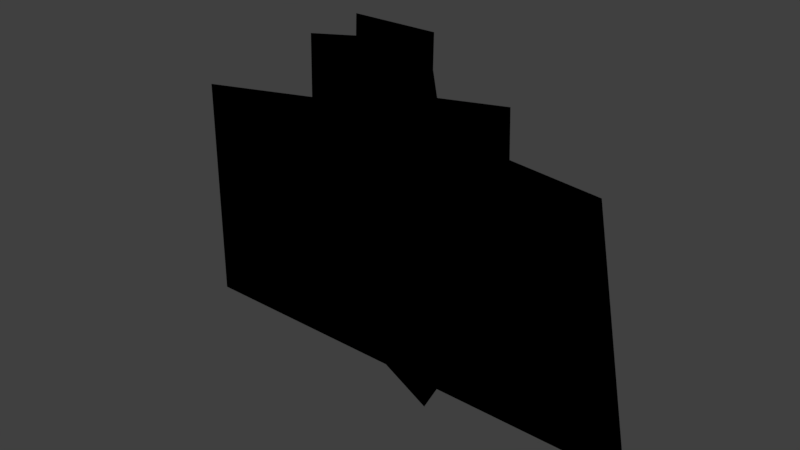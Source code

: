 # Source: Sprites.blend  (saved by Blender 2.79.1; exported with 4.5.12 LTS)
import bpy
from mathutils import Matrix  # noqa: F401  (used for matrix-valued properties, if any)

bpy.ops.wm.read_factory_settings(use_empty=True)
scene = bpy.context.scene
scene.name = 'Scene'

# ---- collections
col_collection_1 = bpy.data.collections.new('Collection 1'); scene.collection.children.link(col_collection_1)

# ---- materials (node trees are filled in below, after node groups)
mat_sprites = bpy.data.materials.new('Sprites')
mat_sprites.alpha_threshold = 0.0
mat_sprites.use_transparent_shadow = False
mat_sprites.diffuse_color = (0.0, 0.0, 0.0, 1.0)
mat_sprites.specular_color = (0.9998, 0.9998, 0.9998)
mat_sprites.roughness = 0.5
mat_sprites.specular_intensity = 1.0

# ---- material node trees
mat_sprites.use_nodes = True; mat_sprites.node_tree.nodes.clear()
_N = mat_sprites.node_tree.nodes; _L = mat_sprites.node_tree.links
n0 = _N.new('NodeUndefined'); n0.name = 'Output'; n0.location = (967, 300)
n1 = _N.new('NodeUndefined'); n1.name = 'Geometry'; n1.location = (-45, -376)
n2 = _N.new('NodeUndefined'); n2.name = 'Extended Material'; n2.location = (191, -155)
n2.inputs[0].default_value = (0.0, 0.0, 0.0, 1.0)
n2.inputs[2].default_value = 1.0
n2.inputs[3].default_value = (0.0, 0.0, 0.0)
n2.inputs[4].default_value = (1.0, 1.0, 1.0, 1.0)
n2.inputs[5].default_value = 1.0
n2.inputs[6].default_value = 0.0
n2.inputs[7].default_value = 0.0
n2.inputs[8].default_value = 0.0
n2.inputs[9].default_value = 0.0
n2.inputs[10].default_value = 0.0
_L.new(n1.outputs[6], n2.inputs[1])
_L.new(n2.outputs[1], n0.inputs[1])
_L.new(n2.outputs[0], n0.inputs[0])

# ---- world
world_world = bpy.data.worlds.new('World'); scene.world = world_world
world_world.color = (0.05088, 0.05088, 0.05088)
world_world.use_sun_shadow = False
world_world.sun_shadow_jitter_overblur = 0.0
world_world.cycles.sampling_method = 'MANUAL'

# ---- meshes
me_plane_011 = bpy.data.meshes.new('Plane.011')
me_plane_011.from_pydata([(-0.7431, 0.7544, -3.297e-08), (-0.7656, -0.7206, 3.15e-08), (0.7544, -0.7881, 3.445e-08), (0.7544, 0.7544, -3.297e-08)], [], [(1, 2, 3, 0)])
_uv = me_plane_011.uv_layers.new(name='UVMap')
_uv.uv.foreach_set('vector', [0.5521, 0.2457, 0.742, 0.2373, 0.742, 0.4301, 0.5549, 0.4301])
_ca = me_plane_011.color_attributes.new('Col', 'BYTE_COLOR', 'CORNER')
_ca.data.foreach_set('color', [0.6939, 0.6376, 0.4452, 1.0, 0.6939, 0.6376, 0.4452, 1.0, 0.6939, 0.6376, 0.4452, 1.0, 0.6939, 0.6376, 0.4452, 1.0])
me_plane_011.materials.append(mat_sprites)
me_plane_011.use_remesh_preserve_volume = False
me_plane_011.use_remesh_preserve_attributes = False
me_plane_011.use_mirror_vertex_groups = False
me_plane_011.update()
me_plane_010 = bpy.data.meshes.new('Plane.010')
me_plane_010.from_pydata([(0.2583, -0.1538, 6.721e-09), (-0.7694, 0.002875, -1.257e-10), (-0.6255, -0.3138, 1.371e-08), (0.7403, -0.08146, 3.561e-09), (0.3963, 0.5461, -2.387e-08)], [], [(3, 4, 1, 2, 0)])
_uv = me_plane_010.uv_layers.new(name='UVMap')
_uv.uv.foreach_set('vector', [0.6034, 0.1796, 0.5676, 0.245, 0.4462, 0.1884, 0.4612, 0.1554, 0.5532, 0.1721])
_ca = me_plane_010.color_attributes.new('Col', 'BYTE_COLOR', 'CORNER')
_ca.data.foreach_set('color', [0.2918, 1.0, 0.8963, 1.0, 0.2918, 1.0, 0.8963, 1.0, 0.2918, 1.0, 0.8963, 1.0, 0.2918, 1.0, 0.8963, 1.0, 0.2918, 1.0, 0.8963, 1.0])
me_plane_010.materials.append(mat_sprites)
me_plane_010.use_remesh_preserve_volume = False
me_plane_010.use_remesh_preserve_attributes = False
me_plane_010.use_mirror_vertex_groups = False
me_plane_010.update()
me_plane_009 = bpy.data.meshes.new('Plane.009')
me_plane_009.from_pydata([(-0.2816, -0.8562, 3.743e-08), (0.4432, -0.8562, 3.743e-08), (-0.261, 0.02887, -1.262e-09), (0.3603, 0.8884, -3.883e-08), (-0.261, 0.7952, -3.476e-08)], [], [(1, 3, 4, 2, 0)])
_uv = me_plane_009.uv_layers.new(name='UVMap')
_uv.uv.foreach_set('vector', [0.6265, 0.0001002, 0.6179, 0.1818, 0.5532, 0.1721, 0.5532, 0.09228, 0.5511, 0.0001002])
_ca = me_plane_009.color_attributes.new('Col', 'BYTE_COLOR', 'CORNER')
_ca.data.foreach_set('color', [0.2918, 1.0, 0.8963, 1.0, 0.2918, 1.0, 0.8963, 1.0, 0.2918, 1.0, 0.8963, 1.0, 0.2918, 1.0, 0.8963, 1.0, 0.2918, 1.0, 0.8963, 1.0])
me_plane_009.materials.append(mat_sprites)
me_plane_009.use_remesh_preserve_volume = False
me_plane_009.use_remesh_preserve_attributes = False
me_plane_009.use_mirror_vertex_groups = False
me_plane_009.update()
me_plane_008 = bpy.data.meshes.new('Plane.008')
me_plane_008.from_pydata([(-0.901, -1.046, 4.571e-08), (0.9217, -1.046, 4.571e-08), (-0.9113, 0.9888, -4.322e-08), (-0.2071, 1.03, -4.503e-08), (0.1553, 0.2329, -1.018e-08), (0.9423, -0.1606, 7.021e-09)], [], [(0, 1, 4), (4, 2, 0), (1, 5, 4), (4, 3, 2)])
_uv = me_plane_008.uv_layers.new(name='UVMap')
_uv.uv.foreach_set('vector', [0.3612, 0.0001003, 0.5511, 0.0001002, 0.4712, 0.1333, 0.4712, 0.1333, 0.3602, 0.212, 0.3612, 0.0001003, 0.5511, 0.0001002, 0.5532, 0.09228, 0.4712, 0.1333, 0.4712, 0.1333, 0.4335, 0.2163, 0.3602, 0.212])
_ca = me_plane_008.color_attributes.new('Col', 'BYTE_COLOR', 'CORNER')
_ca.data.foreach_set('color', [0.2918, 1.0, 0.8963, 1.0, 0.2918, 1.0, 0.8963, 1.0, 0.2918, 1.0, 0.8963, 1.0, 0.2918, 1.0, 0.8963, 1.0, 0.2918, 1.0, 0.8963, 1.0, 0.2918, 1.0, 0.8963, 1.0, 0.2918, 1.0, 0.8963, 1.0, 0.2918, 1.0, 0.8963, 1.0, 0.2918, 1.0, 0.8963, 1.0, 0.2918, 1.0, 0.8963, 1.0, 0.2918, 1.0, 0.8963, 1.0, 0.2918, 1.0, 0.8963, 1.0])
me_plane_008.materials.append(mat_sprites)
me_plane_008.use_remesh_preserve_volume = False
me_plane_008.use_remesh_preserve_attributes = False
me_plane_008.use_mirror_vertex_groups = False
me_plane_008.update()
me_plane_006 = bpy.data.meshes.new('Plane.006')
me_plane_006.from_pydata([(-0.1781, -0.3916, 0.0), (0.1451, -0.3916, 0.0), (-0.1236, 0.3799, 0.0), (0.1567, 0.4032, 0.0)], [], [(1, 3, 2, 0)])
_uv = me_plane_006.uv_layers.new(name='UVMap')
_uv.uv.foreach_set('vector', [0.3605, 9.998e-05, 0.3634, 0.1988, 0.2933, 0.1929, 0.2797, 9.998e-05])
_ca = me_plane_006.color_attributes.new('Col', 'BYTE_COLOR', 'CORNER')
_ca.data.foreach_set('color', [0.2918, 1.0, 0.8963, 1.0, 0.2918, 1.0, 0.8963, 1.0, 0.2918, 1.0, 0.8963, 1.0, 0.2918, 1.0, 0.8963, 1.0])
me_plane_006.materials.append(mat_sprites)
me_plane_006.use_remesh_preserve_volume = False
me_plane_006.use_remesh_preserve_attributes = False
me_plane_006.use_mirror_vertex_groups = False
me_plane_006.update()
me_plane_005 = bpy.data.meshes.new('Plane.005')
me_plane_005.from_pydata([(-0.9199, 0.908, 0.0), (-0.9686, -0.9075, 0.0), (0.9383, -0.9075, 0.0), (0.9502, 0.9071, 0.0)], [], [(1, 2, 3, 0)])
_uv = me_plane_005.uv_layers.new(name='UVMap')
_uv.uv.foreach_set('vector', [0.286, 0.2123, 0.4767, 0.2123, 0.4779, 0.3937, 0.2909, 0.3938])
_ca = me_plane_005.color_attributes.new('Col', 'BYTE_COLOR', 'CORNER')
_ca.data.foreach_set('color', [0.6939, 0.6376, 0.4452, 1.0, 0.6939, 0.6376, 0.4452, 1.0, 0.6939, 0.6376, 0.4452, 1.0, 0.6939, 0.6376, 0.4452, 1.0])
me_plane_005.materials.append(mat_sprites)
me_plane_005.use_remesh_preserve_volume = False
me_plane_005.use_remesh_preserve_attributes = False
me_plane_005.use_mirror_vertex_groups = False
me_plane_005.update()
me_plane_004 = bpy.data.meshes.new('Plane.004')
me_plane_004.from_pydata([(-1.133, -0.7454, 0.0), (0.7366, -0.7463, 0.0), (0.7477, 0.9313, 0.0), (-1.09, 0.8623, 0.0), (0.7395, -0.3019, 0.0)], [], [(0, 1, 4, 2, 3)])
_uv = me_plane_004.uv_layers.new(name='UVMap')
_uv.uv.foreach_set('vector', [0.2909, 0.3938, 0.4779, 0.3937, 0.4782, 0.4381, 0.479, 0.5614, 0.2952, 0.5545])
_ca = me_plane_004.color_attributes.new('Col', 'BYTE_COLOR', 'CORNER')
_ca.data.foreach_set('color', [0.6939, 0.6376, 0.4452, 1.0, 0.6939, 0.6376, 0.4452, 1.0, 0.6939, 0.6376, 0.4452, 1.0, 0.6939, 0.6376, 0.4452, 1.0, 0.6939, 0.6376, 0.4452, 1.0])
me_plane_004.materials.append(mat_sprites)
me_plane_004.use_remesh_preserve_volume = False
me_plane_004.use_remesh_preserve_attributes = False
me_plane_004.use_mirror_vertex_groups = False
me_plane_004.update()
me_plane_003 = bpy.data.meshes.new('Plane.003')
me_plane_003.from_pydata([(-1.143, 0.7246, 0.0), (-0.9041, -0.5917, 0.0), (0.9573, 0.4587, 0.0), (1.09, -0.5917, 0.0)], [], [(1, 3, 2, 0)])
_uv = me_plane_003.uv_layers.new(name='UVMap')
_uv.uv.foreach_set('vector', [0.7371, 0.4355, 0.9365, 0.4355, 0.9232, 0.5405, 0.7131, 0.5671])
_ca = me_plane_003.color_attributes.new('Col', 'BYTE_COLOR', 'CORNER')
_ca.data.foreach_set('color', [0.6939, 0.6376, 0.4452, 1.0, 0.6939, 0.6376, 0.4452, 1.0, 0.6939, 0.6376, 0.4452, 1.0, 0.6939, 0.6376, 0.4452, 1.0])
me_plane_003.materials.append(mat_sprites)
me_plane_003.use_remesh_preserve_volume = False
me_plane_003.use_remesh_preserve_attributes = False
me_plane_003.use_mirror_vertex_groups = False
me_plane_003.update()
me_plane_002 = bpy.data.meshes.new('Plane.002')
me_plane_002.from_pydata([(-3.644, 1.364, 0.0), (-3.669, -2.335, 0.0), (-0.1683, 1.853, 0.0), (3.382, 1.533, 0.0), (4.1, -2.415, 0.0)], [], [(1, 4, 3, 2, 0)])
_uv = me_plane_002.uv_layers.new(name='UVMap')
_uv.uv.foreach_set('vector', [0.4782, 0.4381, 0.7371, 0.4355, 0.7131, 0.5671, 0.5948, 0.5777, 0.479, 0.5614])
_ca = me_plane_002.color_attributes.new('Col', 'BYTE_COLOR', 'CORNER')
_ca.data.foreach_set('color', [0.6939, 0.6376, 0.4452, 1.0, 0.6939, 0.6376, 0.4452, 1.0, 0.6939, 0.6376, 0.4452, 1.0, 0.6939, 0.6376, 0.4452, 1.0, 0.6939, 0.6376, 0.4452, 1.0])
me_plane_002.materials.append(mat_sprites)
me_plane_002.use_remesh_preserve_volume = False
me_plane_002.use_remesh_preserve_attributes = False
me_plane_002.use_mirror_vertex_groups = False
me_plane_002.update()
me_plane_001 = bpy.data.meshes.new('Plane.001')
me_plane_001.from_pydata([(-1.138, -0.7898, 0.0), (-1.125, 0.7259, 0.0), (0.3776, 0.7259, 0.0), (0.9227, 0.3935, 0.0), (0.9626, -1.056, 0.0)], [], [(3, 2, 1, 0, 4)])
_uv = me_plane_001.uv_layers.new(name='UVMap')
_uv.uv.foreach_set('vector', [0.9192, 0.6854, 0.8647, 0.7186, 0.7145, 0.7186, 0.7131, 0.5671, 0.9232, 0.5405])
_ca = me_plane_001.color_attributes.new('Col', 'BYTE_COLOR', 'CORNER')
_ca.data.foreach_set('color', [0.6939, 0.6376, 0.4452, 1.0, 0.6939, 0.6376, 0.4452, 1.0, 0.6939, 0.6376, 0.4452, 1.0, 0.6939, 0.6376, 0.4452, 1.0, 0.6939, 0.6376, 0.4452, 1.0])
me_plane_001.materials.append(mat_sprites)
me_plane_001.use_remesh_preserve_volume = False
me_plane_001.use_remesh_preserve_attributes = False
me_plane_001.use_mirror_vertex_groups = False
me_plane_001.update()
me_plane_045 = bpy.data.meshes.new('Plane.045')
me_plane_045.from_pydata([(0.5208, -8.52e-08, 1.949), (-0.6512, -7.274e-08, 1.664), (-0.4612, -1.943e-08, 0.4445), (-0.873, 6.642e-08, -1.519), (0.6951, 1.519e-08, -0.3474), (0.5367, 4.565e-08, -1.044), (0.2329, 5.012e-08, -1.147)], [], [(2, 6, 4), (2, 3, 6), (6, 5, 4), (4, 0, 2), (0, 1, 2)])
_uv = me_plane_045.uv_layers.new(name='UVMap')
_uv.uv.foreach_set('vector', [0.2096, 0.7745, 0.2481, 0.6861, 0.2738, 0.7305, 0.2096, 0.7745, 0.1867, 0.6654, 0.2481, 0.6861, 0.2481, 0.6861, 0.265, 0.6918, 0.2738, 0.7305, 0.2738, 0.7305, 0.2641, 0.8581, 0.2096, 0.7745, 0.2641, 0.8581, 0.199, 0.8422, 0.2096, 0.7745])
_ca = me_plane_045.color_attributes.new('Col', 'BYTE_COLOR', 'CORNER')
_ca.data.foreach_set('color', [1.0, 1.0, 1.0, 1.0, 1.0, 1.0, 1.0, 1.0, 1.0, 1.0, 1.0, 1.0, 1.0, 1.0, 1.0, 1.0, 1.0, 1.0, 1.0, 1.0, 1.0, 1.0, 1.0, 1.0, 1.0, 1.0, 1.0, 1.0, 1.0, 1.0, 1.0, 1.0, 1.0, 1.0, 1.0, 1.0, 1.0, 1.0, 1.0, 1.0, 1.0, 1.0, 1.0, 1.0, 1.0, 1.0, 1.0, 1.0, 1.0, 1.0, 1.0, 1.0, 1.0, 1.0, 1.0, 1.0, 1.0, 1.0, 1.0, 1.0])
me_plane_045.materials.append(mat_sprites)
me_plane_045.use_remesh_preserve_volume = False
me_plane_045.use_remesh_preserve_attributes = False
me_plane_045.use_mirror_vertex_groups = False
me_plane_045.update()
me_plane_047 = bpy.data.meshes.new('Plane.047')
me_plane_047.from_pydata([(-1.162, 4.625e-08, -1.058), (-1.162, -3.894e-08, 0.8909), (0.2129, -3.322e-08, 0.76), (1.047, 4.625e-08, -1.058), (1.064, -2.034e-08, 0.4654)], [], [(3, 4, 2), (1, 0, 2), (0, 3, 2)])
_uv = me_plane_047.uv_layers.new(name='UVMap')
_uv.uv.foreach_set('vector', [0.1228, 9.998e-05, 0.1237, 0.08473, 0.07647, 0.1011, 0.0001, 0.1084, 0.0001, 9.998e-05, 0.07647, 0.1011, 0.0001, 9.998e-05, 0.1228, 9.998e-05, 0.07647, 0.1011])
_ca = me_plane_047.color_attributes.new('Col', 'BYTE_COLOR', 'CORNER')
_ca.data.foreach_set('color', [0.0, 0.06301, 0.001518, 1.0, 0.0, 0.06301, 0.001518, 1.0, 0.0, 0.06301, 0.001518, 1.0, 0.0, 0.06301, 0.001518, 1.0, 0.0, 0.06301, 0.001518, 1.0, 0.0, 0.06301, 0.001518, 1.0, 0.0, 0.06301, 0.001518, 1.0, 0.0, 0.06301, 0.001518, 1.0, 0.0, 0.06301, 0.001518, 1.0])
me_plane_047.materials.append(mat_sprites)
me_plane_047.use_remesh_preserve_volume = False
me_plane_047.use_remesh_preserve_attributes = False
me_plane_047.use_mirror_vertex_groups = False
me_plane_047.update()
me_plane_046 = bpy.data.meshes.new('Plane.046')
me_plane_046.from_pydata([(-1.723, -5.511e-08, 1.261), (-1.723, 6.827e-08, -1.562), (1.794, -5.511e-08, 1.261), (1.652, 4.196e-08, -0.9599)], [], [(3, 0, 1), (3, 2, 0)])
_uv = me_plane_046.uv_layers.new(name='UVMap')
_uv.uv.foreach_set('vector', [0.1876, 0.8765, 9.998e-05, 0.9999, 9.999e-05, 0.8431, 0.1876, 0.8765, 0.1955, 0.9999, 9.998e-05, 0.9999])
_ca = me_plane_046.color_attributes.new('Col', 'BYTE_COLOR', 'CORNER')
_ca.data.foreach_set('color', [1.0, 1.0, 1.0, 1.0, 1.0, 1.0, 1.0, 1.0, 1.0, 1.0, 1.0, 1.0, 1.0, 1.0, 1.0, 1.0, 1.0, 1.0, 1.0, 1.0, 1.0, 1.0, 1.0, 1.0])
me_plane_046.materials.append(mat_sprites)
me_plane_046.use_remesh_preserve_volume = False
me_plane_046.use_remesh_preserve_attributes = False
me_plane_046.use_mirror_vertex_groups = False
me_plane_046.update()
me_plane_044 = bpy.data.meshes.new('Plane.044')
me_plane_044.from_pydata([(-1.086, -5.446e-08, 1.246), (-1.086, 6.497e-08, -1.486), (1.024, -4.294e-08, 0.9823), (1.149, 3.243e-08, -0.7419)], [], [(3, 0, 1), (3, 2, 0)])
_uv = me_plane_044.uv_layers.new(name='UVMap')
_uv.uv.foreach_set('vector', [0.1242, 0.5783, 0.0001, 0.6887, 0.0001, 0.537, 0.1242, 0.5783, 0.1173, 0.6741, 0.0001, 0.6887])
_ca = me_plane_044.color_attributes.new('Col', 'BYTE_COLOR', 'CORNER')
_ca.data.foreach_set('color', [1.0, 1.0, 1.0, 1.0, 1.0, 1.0, 1.0, 1.0, 1.0, 1.0, 1.0, 1.0, 1.0, 1.0, 1.0, 1.0, 1.0, 1.0, 1.0, 1.0, 1.0, 1.0, 1.0, 1.0])
me_plane_044.materials.append(mat_sprites)
me_plane_044.use_remesh_preserve_volume = False
me_plane_044.use_remesh_preserve_attributes = False
me_plane_044.use_mirror_vertex_groups = False
me_plane_044.update()
me_plane_043 = bpy.data.meshes.new('Plane.043')
me_plane_043.from_pydata([(-0.3473, -1.849e-08, 0.423), (-0.2839, 8.12e-08, -1.858), (0.4332, -7.142e-08, 1.634), (-0.2942, -6.626e-08, 1.516), (0.4922, 7.497e-08, -1.715)], [], [(2, 3, 0), (0, 1, 4), (4, 2, 0)])
_uv = me_plane_043.uv_layers.new(name='UVMap')
_uv.uv.foreach_set('vector', [0.325, 0.7388, 0.2846, 0.7323, 0.2817, 0.6716, 0.2817, 0.6716, 0.2852, 0.5449, 0.3283, 0.5528, 0.3283, 0.5528, 0.325, 0.7388, 0.2817, 0.6716])
_ca = me_plane_043.color_attributes.new('Col', 'BYTE_COLOR', 'CORNER')
_ca.data.foreach_set('color', [1.0, 1.0, 1.0, 1.0, 1.0, 1.0, 1.0, 1.0, 1.0, 1.0, 1.0, 1.0, 1.0, 1.0, 1.0, 1.0, 1.0, 1.0, 1.0, 1.0, 1.0, 1.0, 1.0, 1.0, 1.0, 1.0, 1.0, 1.0, 1.0, 1.0, 1.0, 1.0, 1.0, 1.0, 1.0, 1.0])
me_plane_043.materials.append(mat_sprites)
me_plane_043.use_remesh_preserve_volume = False
me_plane_043.use_remesh_preserve_attributes = False
me_plane_043.use_mirror_vertex_groups = False
me_plane_043.update()
me_plane_042 = bpy.data.meshes.new('Plane.042')
me_plane_042.from_pydata([(-0.6137, -2.563e-08, 0.5864), (-0.6137, 3.307e-08, -0.7565), (0.3116, -2.818e-08, 0.6446), (0.3031, 7.317e-09, -0.1674), (0.3033, 3.256e-08, -0.7449), (0.3094, -1.914e-08, 0.4379)], [], [(5, 2, 0), (0, 1, 3), (1, 4, 3), (3, 5, 0)])
_uv = me_plane_042.uv_layers.new(name='UVMap')
_uv.uv.foreach_set('vector', [0.05137, 0.2847, 0.05149, 0.2962, 0.0001, 0.2929, 0.0001, 0.2929, 0.0001, 0.2183, 0.05102, 0.2511, 0.0001, 0.2183, 0.05103, 0.219, 0.05102, 0.2511, 0.05102, 0.2511, 0.05137, 0.2847, 0.0001, 0.2929])
_ca = me_plane_042.color_attributes.new('Col', 'BYTE_COLOR', 'CORNER')
_ca.data.foreach_set('color', [0.01298, 0.06301, 0.01764, 1.0, 0.01298, 0.06301, 0.01764, 1.0, 0.01298, 0.06301, 0.01764, 1.0, 0.01298, 0.06301, 0.01764, 1.0, 0.01298, 0.06301, 0.01764, 1.0, 0.01298, 0.06301, 0.01764, 1.0, 0.01298, 0.06301, 0.01764, 1.0, 0.01298, 0.06301, 0.01764, 1.0, 0.01298, 0.06301, 0.01764, 1.0, 0.01298, 0.06301, 0.01764, 1.0, 0.01298, 0.06301, 0.01764, 1.0, 0.01298, 0.06301, 0.01764, 1.0])
me_plane_042.materials.append(mat_sprites)
me_plane_042.use_remesh_preserve_volume = False
me_plane_042.use_remesh_preserve_attributes = False
me_plane_042.use_mirror_vertex_groups = False
me_plane_042.update()
me_plane_041 = bpy.data.meshes.new('Plane.041')
me_plane_041.from_pydata([(-0.419, 8.118e-09, -0.1857), (-0.955, -3.532e-08, 0.808), (-0.1125, -7.014e-08, 1.605), (0.4193, -4.272e-08, 0.9774), (1.36, 4.073e-08, -0.9318), (0.3921, 5.027e-08, -1.15), (-0.6853, 4.907e-08, -1.123)], [], [(3, 2, 1), (3, 1, 0), (4, 3, 0), (5, 4, 0), (0, 6, 5)])
_uv = me_plane_041.uv_layers.new(name='UVMap')
_uv.uv.foreach_set('vector', [0.2457, 0.5147, 0.2162, 0.5496, 0.1694, 0.5053, 0.2457, 0.5147, 0.1694, 0.5053, 0.1992, 0.4501, 0.298, 0.4087, 0.2457, 0.5147, 0.1992, 0.4501, 0.2442, 0.3966, 0.298, 0.4087, 0.1992, 0.4501, 0.1992, 0.4501, 0.1844, 0.3981, 0.2442, 0.3966])
_ca = me_plane_041.color_attributes.new('Col', 'BYTE_COLOR', 'CORNER')
_ca.data.foreach_set('color', [0.07819, 0.03071, 0.0, 1.0, 0.07819, 0.03071, 0.0, 1.0, 0.07819, 0.03071, 0.0, 1.0, 0.07819, 0.03071, 0.0, 1.0, 0.07819, 0.03071, 0.0, 1.0, 0.07819, 0.03071, 0.0, 1.0, 0.07819, 0.03071, 0.0, 1.0, 0.07819, 0.03071, 0.0, 1.0, 0.07819, 0.03071, 0.0, 1.0, 0.07819, 0.03071, 0.0, 1.0, 0.07819, 0.03071, 0.0, 1.0, 0.07819, 0.03071, 0.0, 1.0, 0.07819, 0.03071, 0.0, 1.0, 0.07819, 0.03071, 0.0, 1.0, 0.07819, 0.03071, 0.0, 1.0])
me_plane_041.materials.append(mat_sprites)
me_plane_041.use_remesh_preserve_volume = False
me_plane_041.use_remesh_preserve_attributes = False
me_plane_041.use_mirror_vertex_groups = False
me_plane_041.update()
me_plane_040 = bpy.data.meshes.new('Plane.040')
me_plane_040.from_pydata([(-0.2543, -3.394e-08, 0.7764), (0.2047, -3.419e-08, 0.7822), (-0.2535, 3.693e-08, -0.8448), (0.3031, 3.12e-08, -0.7139)], [], [(3, 0, 2), (3, 1, 0)])
_uv = me_plane_040.uv_layers.new(name='UVMap')
_uv.uv.foreach_set('vector', [0.1074, 0.1365, 0.07641, 0.2193, 0.07646, 0.1293, 0.1074, 0.1365, 0.1019, 0.2196, 0.07641, 0.2193])
_ca = me_plane_040.color_attributes.new('Col', 'BYTE_COLOR', 'CORNER')
_ca.data.foreach_set('color', [0.01298, 0.06301, 0.01764, 1.0, 0.01298, 0.06301, 0.01764, 1.0, 0.01298, 0.06301, 0.01764, 1.0, 0.01298, 0.06301, 0.01764, 1.0, 0.01298, 0.06301, 0.01764, 1.0, 0.01298, 0.06301, 0.01764, 1.0])
me_plane_040.materials.append(mat_sprites)
me_plane_040.use_remesh_preserve_volume = False
me_plane_040.use_remesh_preserve_attributes = False
me_plane_040.use_mirror_vertex_groups = False
me_plane_040.update()
me_plane_039 = bpy.data.meshes.new('Plane.039')
me_plane_039.from_pydata([(-0.5855, -3.504e-08, 0.8016), (-0.6829, 2.931e-08, -0.6705), (0.6749, -3.574e-08, 0.8176), (0.5935, 4.147e-08, -0.9487)], [], [(1, 2, 0), (1, 3, 2)])
_uv = me_plane_039.uv_layers.new(name='UVMap')
_uv.uv.foreach_set('vector', [0.1346, 0.1384, 0.2101, 0.221, 0.1401, 0.2201, 0.1346, 0.1384, 0.2055, 0.1229, 0.2101, 0.221])
_ca = me_plane_039.color_attributes.new('Col', 'BYTE_COLOR', 'CORNER')
_ca.data.foreach_set('color', [0.01298, 0.06301, 0.01764, 1.0, 0.01298, 0.06301, 0.01764, 1.0, 0.01298, 0.06301, 0.01764, 1.0, 0.01298, 0.06301, 0.01764, 1.0, 0.01298, 0.06301, 0.01764, 1.0, 0.01298, 0.06301, 0.01764, 1.0])
me_plane_039.materials.append(mat_sprites)
me_plane_039.use_remesh_preserve_volume = False
me_plane_039.use_remesh_preserve_attributes = False
me_plane_039.use_mirror_vertex_groups = False
me_plane_039.update()
me_plane_038 = bpy.data.meshes.new('Plane.038')
me_plane_038.from_pydata([(-1.412, -7.316e-08, 1.674), (-1.492, 7.374e-08, -1.687), (1.445, 7.258e-08, -1.66), (1.459, -7.316e-08, 1.674)], [], [(0, 2, 3), (0, 1, 2)])
_uv = me_plane_038.uv_layers.new(name='UVMap')
_uv.uv.foreach_set('vector', [0.353, 0.9891, 0.5117, 0.8039, 0.5124, 0.9891, 0.353, 0.9891, 0.3486, 0.8024, 0.5117, 0.8039])
_ca = me_plane_038.color_attributes.new('Col', 'BYTE_COLOR', 'CORNER')
_ca.data.foreach_set('color', [0.0, 0.0, 0.0, 1.0, 0.0, 0.0, 0.0, 1.0, 0.0, 0.0, 0.0, 1.0, 0.0, 0.0, 0.0, 1.0, 0.0, 0.0, 0.0, 1.0, 0.0, 0.0, 0.0, 1.0])
me_plane_038.materials.append(mat_sprites)
me_plane_038.use_remesh_preserve_volume = False
me_plane_038.use_remesh_preserve_attributes = False
me_plane_038.use_mirror_vertex_groups = False
me_plane_038.update()
me_plane_037 = bpy.data.meshes.new('Plane.037')
me_plane_037.from_pydata([(-2.067, -5.566e-08, 1.273), (-2.12, 6.232e-08, -1.426), (2.021, 5.942e-08, -1.359), (2.167, -6.607e-08, 1.512)], [], [(0, 2, 3), (0, 1, 2)])
_uv = me_plane_037.uv_layers.new(name='UVMap')
_uv.uv.foreach_set('vector', [0.5198, 0.9479, 0.7469, 0.8017, 0.755, 0.9612, 0.5198, 0.9479, 0.5169, 0.798, 0.7469, 0.8017])
_ca = me_plane_037.color_attributes.new('Col', 'BYTE_COLOR', 'CORNER')
_ca.data.foreach_set('color', [0.0, 0.0, 0.0, 1.0, 0.0, 0.0, 0.0, 1.0, 0.0, 0.0, 0.0, 1.0, 0.0, 0.0, 0.0, 1.0, 0.0, 0.0, 0.0, 1.0, 0.0, 0.0, 0.0, 1.0])
me_plane_037.materials.append(mat_sprites)
me_plane_037.use_remesh_preserve_volume = False
me_plane_037.use_remesh_preserve_attributes = False
me_plane_037.use_mirror_vertex_groups = False
me_plane_037.update()
me_plane_036 = bpy.data.meshes.new('Plane.036')
me_plane_036.from_pydata([(1.541, 5.469e-08, -1.251), (-1.416, -1.151e-07, 2.634), (0.6962, -1.297e-07, 2.968), (-1.516, 6.718e-08, -1.537), (0.6945, 1.23e-07, -2.813)], [], [(3, 4, 0), (2, 1, 0), (1, 3, 0)])
_uv = me_plane_036.uv_layers.new(name='UVMap')
_uv.uv.foreach_set('vector', [0.8301, 0.7423, 0.9529, 0.6714, 0.9999, 0.7582, 0.953, 0.9925, 0.8357, 0.9739, 0.9999, 0.7582, 0.8357, 0.9739, 0.8301, 0.7423, 0.9999, 0.7582])
_ca = me_plane_036.color_attributes.new('Col', 'BYTE_COLOR', 'CORNER')
_ca.data.foreach_set('color', [0.003347, 0.01033, 0.004025, 1.0, 0.003347, 0.01033, 0.004025, 1.0, 0.003347, 0.01033, 0.004025, 1.0, 0.003347, 0.01033, 0.004025, 1.0, 0.003347, 0.01033, 0.004025, 1.0, 0.003347, 0.01033, 0.004025, 1.0, 0.003347, 0.01033, 0.004025, 1.0, 0.003347, 0.01033, 0.004025, 1.0, 0.003347, 0.01033, 0.004025, 1.0])
me_plane_036.materials.append(mat_sprites)
me_plane_036.use_remesh_preserve_volume = False
me_plane_036.use_remesh_preserve_attributes = False
me_plane_036.use_mirror_vertex_groups = False
me_plane_036.update()
me_plane_035 = bpy.data.meshes.new('Plane.035')
me_plane_035.from_pydata([(2.002, -1.033e-07, 2.364), (2.146, 7.403e-08, -1.694), (-2.022, 7.354e-08, -1.683), (-2.066, 4.704e-08, -1.076), (-0.05954, -9.128e-08, 2.088)], [], [(3, 2, 1), (1, 0, 4), (4, 3, 1)])
_uv = me_plane_035.uv_layers.new(name='UVMap')
_uv.uv.foreach_set('vector', [0.3414, 0.6009, 0.3438, 0.5672, 0.5753, 0.5666, 0.5753, 0.5666, 0.5673, 0.792, 0.4528, 0.7767, 0.4528, 0.7767, 0.3414, 0.6009, 0.5753, 0.5666])
_ca = me_plane_035.color_attributes.new('Col', 'BYTE_COLOR', 'CORNER')
_ca.data.foreach_set('color', [0.003347, 0.01033, 0.004025, 1.0, 0.003347, 0.01033, 0.004025, 1.0, 0.003347, 0.01033, 0.004025, 1.0, 0.003347, 0.01033, 0.004025, 1.0, 0.003347, 0.01033, 0.004025, 1.0, 0.003347, 0.01033, 0.004025, 1.0, 0.003347, 0.01033, 0.004025, 1.0, 0.003347, 0.01033, 0.004025, 1.0, 0.003347, 0.01033, 0.004025, 1.0])
me_plane_035.materials.append(mat_sprites)
me_plane_035.use_remesh_preserve_volume = False
me_plane_035.use_remesh_preserve_attributes = False
me_plane_035.use_mirror_vertex_groups = False
me_plane_035.update()
me_plane_034 = bpy.data.meshes.new('Plane.034')
me_plane_034.from_pydata([(-0.4461, -4.49e-08, 1.027), (-0.5275, 3.231e-08, -0.7391), (0.5683, -4.546e-08, 1.04), (0.4053, 5.806e-08, -1.328)], [], [(1, 2, 0), (1, 3, 2)])
_uv = me_plane_034.uv_layers.new(name='UVMap')
_uv.uv.foreach_set('vector', [0.2055, 0.1229, 0.2664, 0.2217, 0.2101, 0.221, 0.2055, 0.1229, 0.2574, 0.09018, 0.2664, 0.2217])
_ca = me_plane_034.color_attributes.new('Col', 'BYTE_COLOR', 'CORNER')
_ca.data.foreach_set('color', [0.01298, 0.06301, 0.01764, 1.0, 0.01298, 0.06301, 0.01764, 1.0, 0.01298, 0.06301, 0.01764, 1.0, 0.01298, 0.06301, 0.01764, 1.0, 0.01298, 0.06301, 0.01764, 1.0, 0.01298, 0.06301, 0.01764, 1.0])
me_plane_034.materials.append(mat_sprites)
me_plane_034.use_remesh_preserve_volume = False
me_plane_034.use_remesh_preserve_attributes = False
me_plane_034.use_mirror_vertex_groups = False
me_plane_034.update()
me_plane_033 = bpy.data.meshes.new('Plane.033')
me_plane_033.from_pydata([(-0.3437, -3.224e-08, 0.7377), (0.3431, -3.263e-08, 0.7464), (-0.2452, 3.315e-08, -0.7584), (0.2457, 3.172e-08, -0.7257)], [], [(0, 3, 1), (0, 2, 3)])
_uv = me_plane_033.uv_layers.new(name='UVMap')
_uv.uv.foreach_set('vector', [0.1019, 0.2196, 0.1346, 0.1384, 0.1401, 0.2201, 0.1019, 0.2196, 0.1074, 0.1365, 0.1346, 0.1384])
_ca = me_plane_033.color_attributes.new('Col', 'BYTE_COLOR', 'CORNER')
_ca.data.foreach_set('color', [0.01298, 0.06301, 0.01764, 1.0, 0.01298, 0.06301, 0.01764, 1.0, 0.01298, 0.06301, 0.01764, 1.0, 0.01298, 0.06301, 0.01764, 1.0, 0.01298, 0.06301, 0.01764, 1.0, 0.01298, 0.06301, 0.01764, 1.0])
me_plane_033.materials.append(mat_sprites)
me_plane_033.use_remesh_preserve_volume = False
me_plane_033.use_remesh_preserve_attributes = False
me_plane_033.use_mirror_vertex_groups = False
me_plane_033.update()
me_plane_032 = bpy.data.meshes.new('Plane.032')
me_plane_032.from_pydata([(2.134, 1.377e-08, -0.315), (-2.137, 1.305e-08, -0.2986), (-2.131, -1.34e-08, 0.3067), (2.134, -1.341e-08, 0.3069)], [], [(0, 2, 1), (0, 3, 2)])
_uv = me_plane_032.uv_layers.new(name='UVMap')
_uv.uv.foreach_set('vector', [0.2883, 0.2502, 0.05137, 0.2847, 0.05102, 0.2511, 0.2883, 0.2502, 0.2883, 0.2847, 0.05137, 0.2847])
_ca = me_plane_032.color_attributes.new('Col', 'BYTE_COLOR', 'CORNER')
_ca.data.foreach_set('color', [0.01298, 0.06301, 0.01764, 1.0, 0.01298, 0.06301, 0.01764, 1.0, 0.01298, 0.06301, 0.01764, 1.0, 0.01298, 0.06301, 0.01764, 1.0, 0.01298, 0.06301, 0.01764, 1.0, 0.01298, 0.06301, 0.01764, 1.0])
me_plane_032.materials.append(mat_sprites)
me_plane_032.use_remesh_preserve_volume = False
me_plane_032.use_remesh_preserve_attributes = False
me_plane_032.use_mirror_vertex_groups = False
me_plane_032.update()
me_plane_031 = bpy.data.meshes.new('Plane.031')
me_plane_031.from_pydata([(-0.8401, -4.128e-08, 0.9443), (0.5338, -4.204e-08, 0.9617), (-0.8401, 4.528e-08, -1.036), (0.5349, 5.1e-08, -1.167)], [], [(2, 1, 0), (2, 3, 1)])
_uv = me_plane_031.uv_layers.new(name='UVMap')
_uv.uv.foreach_set('vector', [0.0001, 0.1084, 0.07641, 0.2193, 0.0001, 0.2183, 0.0001, 0.1084, 0.07647, 0.1011, 0.07641, 0.2193])
_ca = me_plane_031.color_attributes.new('Col', 'BYTE_COLOR', 'CORNER')
_ca.data.foreach_set('color', [0.01298, 0.06301, 0.01764, 1.0, 0.01298, 0.06301, 0.01764, 1.0, 0.01298, 0.06301, 0.01764, 1.0, 0.01298, 0.06301, 0.01764, 1.0, 0.01298, 0.06301, 0.01764, 1.0, 0.01298, 0.06301, 0.01764, 1.0])
me_plane_031.materials.append(mat_sprites)
me_plane_031.use_remesh_preserve_volume = False
me_plane_031.use_remesh_preserve_attributes = False
me_plane_031.use_mirror_vertex_groups = False
me_plane_031.update()
me_plane_030 = bpy.data.meshes.new('Plane.030')
me_plane_030.from_pydata([(0.01324, -5.144e-08, 1.177), (-0.2906, -4.696e-08, 1.074), (0.3142, -3.551e-08, 0.8124), (0.3775, 6.418e-08, -1.468), (-0.4144, 6.972e-08, -1.595)], [], [(4, 3, 2), (0, 1, 2), (1, 4, 2)])
_uv = me_plane_030.uv_layers.new(name='UVMap')
_uv.uv.foreach_set('vector', [0.2412, 0.5378, 0.2852, 0.5449, 0.2817, 0.6716, 0.265, 0.6918, 0.2481, 0.6861, 0.2817, 0.6716, 0.2481, 0.6861, 0.2412, 0.5378, 0.2817, 0.6716])
_ca = me_plane_030.color_attributes.new('Col', 'BYTE_COLOR', 'CORNER')
_ca.data.foreach_set('color', [1.0, 1.0, 1.0, 1.0, 1.0, 1.0, 1.0, 1.0, 1.0, 1.0, 1.0, 1.0, 1.0, 1.0, 1.0, 1.0, 1.0, 1.0, 1.0, 1.0, 1.0, 1.0, 1.0, 1.0, 1.0, 1.0, 1.0, 1.0, 1.0, 1.0, 1.0, 1.0, 1.0, 1.0, 1.0, 1.0])
me_plane_030.materials.append(mat_sprites)
me_plane_030.use_remesh_preserve_volume = False
me_plane_030.use_remesh_preserve_attributes = False
me_plane_030.use_mirror_vertex_groups = False
me_plane_030.update()
me_plane_029 = bpy.data.meshes.new('Plane.029')
me_plane_029.from_pydata([(0.2943, -4.197e-08, 0.9603), (-0.9553, -4.88e-08, 1.116), (-0.8303, 2.657e-08, -0.6078), (0.2309, 6.188e-08, -1.416), (1.26, 2.335e-09, -0.05341)], [], [(0, 2, 4), (1, 2, 0), (2, 3, 4)])
_uv = me_plane_029.uv_layers.new(name='UVMap')
_uv.uv.foreach_set('vector', [0.1867, 0.6654, 0.1242, 0.5783, 0.2403, 0.6091, 0.1173, 0.6741, 0.1242, 0.5783, 0.1867, 0.6654, 0.1242, 0.5783, 0.1832, 0.5334, 0.2403, 0.6091])
_ca = me_plane_029.color_attributes.new('Col', 'BYTE_COLOR', 'CORNER')
_ca.data.foreach_set('color', [1.0, 1.0, 1.0, 1.0, 1.0, 1.0, 1.0, 1.0, 1.0, 1.0, 1.0, 1.0, 1.0, 1.0, 1.0, 1.0, 1.0, 1.0, 1.0, 1.0, 1.0, 1.0, 1.0, 1.0, 1.0, 1.0, 1.0, 1.0, 1.0, 1.0, 1.0, 1.0, 1.0, 1.0, 1.0, 1.0])
me_plane_029.materials.append(mat_sprites)
me_plane_029.use_remesh_preserve_volume = False
me_plane_029.use_remesh_preserve_attributes = False
me_plane_029.use_mirror_vertex_groups = False
me_plane_029.update()
me_plane_028 = bpy.data.meshes.new('Plane.028')
me_plane_028.from_pydata([(-0.549, -1.348e-07, 3.083), (-0.644, -2.316e-08, 0.5297), (0.7815, -1.348e-07, 3.083), (0.7023, 6.893e-08, -1.577), (-0.4698, 7.723e-08, -1.767), (0.4533, 7.069e-08, -1.617), (-0.2742, 7.585e-08, -1.735)], [], [(3, 2, 1), (0, 1, 2), (1, 4, 6), (6, 5, 1), (5, 3, 1)])
_uv = me_plane_028.uv_layers.new(name='UVMap')
_uv.uv.foreach_set('vector', [0.3389, 0.7411, 0.3433, 0.9999, 0.2641, 0.8581, 0.2694, 0.9999, 0.2641, 0.8581, 0.3433, 0.9999, 0.2641, 0.8581, 0.2738, 0.7305, 0.2846, 0.7323, 0.2846, 0.7323, 0.325, 0.7388, 0.2641, 0.8581, 0.325, 0.7388, 0.3389, 0.7411, 0.2641, 0.8581])
_ca = me_plane_028.color_attributes.new('Col', 'BYTE_COLOR', 'CORNER')
_ca.data.foreach_set('color', [1.0, 1.0, 1.0, 1.0, 1.0, 1.0, 1.0, 1.0, 1.0, 1.0, 1.0, 1.0, 1.0, 1.0, 1.0, 1.0, 1.0, 1.0, 1.0, 1.0, 1.0, 1.0, 1.0, 1.0, 1.0, 1.0, 1.0, 1.0, 1.0, 1.0, 1.0, 1.0, 1.0, 1.0, 1.0, 1.0, 1.0, 1.0, 1.0, 1.0, 1.0, 1.0, 1.0, 1.0, 1.0, 1.0, 1.0, 1.0, 1.0, 1.0, 1.0, 1.0, 1.0, 1.0, 1.0, 1.0, 1.0, 1.0, 1.0, 1.0])
me_plane_028.materials.append(mat_sprites)
me_plane_028.use_remesh_preserve_volume = False
me_plane_028.use_remesh_preserve_attributes = False
me_plane_028.use_mirror_vertex_groups = False
me_plane_028.update()
me_plane_027 = bpy.data.meshes.new('Plane.027')
me_plane_027.from_pydata([(-2.145, -2.077e-08, 0.4752), (1.23, -4.708e-08, 1.077), (-2.145, 5.469e-08, -1.251), (1.435, -2.008e-08, 0.4593), (1.626, 3.323e-08, -0.7603)], [], [(0, 2, 3), (3, 1, 0), (2, 4, 3)])
_uv = me_plane_027.uv_layers.new(name='UVMap')
_uv.uv.foreach_set('vector', [9.999e-05, 0.8431, 0.0001, 0.7472, 0.199, 0.8422, 0.199, 0.8422, 0.1876, 0.8765, 9.999e-05, 0.8431, 0.0001, 0.7472, 0.2096, 0.7745, 0.199, 0.8422])
_ca = me_plane_027.color_attributes.new('Col', 'BYTE_COLOR', 'CORNER')
_ca.data.foreach_set('color', [1.0, 1.0, 1.0, 1.0, 1.0, 1.0, 1.0, 1.0, 1.0, 1.0, 1.0, 1.0, 1.0, 1.0, 1.0, 1.0, 1.0, 1.0, 1.0, 1.0, 1.0, 1.0, 1.0, 1.0, 1.0, 1.0, 1.0, 1.0, 1.0, 1.0, 1.0, 1.0, 1.0, 1.0, 1.0, 1.0])
me_plane_027.materials.append(mat_sprites)
me_plane_027.use_remesh_preserve_volume = False
me_plane_027.use_remesh_preserve_attributes = False
me_plane_027.use_mirror_vertex_groups = False
me_plane_027.update()
me_plane_026 = bpy.data.meshes.new('Plane.026')
me_plane_026.from_pydata([(-0.6109, -2.909e-08, 0.6655), (0.6665, -3.268e-08, 0.7476), (0.566, 2.925e-08, -0.6692), (-0.6217, 3.252e-08, -0.7439)], [], [(0, 2, 1), (0, 3, 2)])
_uv = me_plane_026.uv_layers.new(name='UVMap')
_uv.uv.foreach_set('vector', [0.09099, 0.3769, 0.1564, 0.3028, 0.1619, 0.3815, 0.09099, 0.3769, 0.09039, 0.2986, 0.1564, 0.3028])
_ca = me_plane_026.color_attributes.new('Col', 'BYTE_COLOR', 'CORNER')
_ca.data.foreach_set('color', [0.01298, 0.06301, 0.01764, 1.0, 0.01298, 0.06301, 0.01764, 1.0, 0.01298, 0.06301, 0.01764, 1.0, 0.01298, 0.06301, 0.01764, 1.0, 0.01298, 0.06301, 0.01764, 1.0, 0.01298, 0.06301, 0.01764, 1.0])
me_plane_026.materials.append(mat_sprites)
me_plane_026.use_remesh_preserve_volume = False
me_plane_026.use_remesh_preserve_attributes = False
me_plane_026.use_mirror_vertex_groups = False
me_plane_026.update()
me_plane_025 = bpy.data.meshes.new('Plane.025')
me_plane_025.from_pydata([(0.532, -3.237e-08, 0.7406), (0.6302, 2.914e-08, -0.6667), (-0.5473, -2.934e-08, 0.6712), (-0.615, 3.257e-08, -0.7451)], [], [(2, 1, 0), (2, 3, 1)])
_uv = me_plane_025.uv_layers.new(name='UVMap')
_uv.uv.foreach_set('vector', [0.2229, 0.3854, 0.2883, 0.3111, 0.2828, 0.3892, 0.2229, 0.3854, 0.2191, 0.3067, 0.2883, 0.3111])
_ca = me_plane_025.color_attributes.new('Col', 'BYTE_COLOR', 'CORNER')
_ca.data.foreach_set('color', [0.01298, 0.06301, 0.01764, 1.0, 0.01298, 0.06301, 0.01764, 1.0, 0.01298, 0.06301, 0.01764, 1.0, 0.01298, 0.06301, 0.01764, 1.0, 0.01298, 0.06301, 0.01764, 1.0, 0.01298, 0.06301, 0.01764, 1.0])
me_plane_025.materials.append(mat_sprites)
me_plane_025.use_remesh_preserve_volume = False
me_plane_025.use_remesh_preserve_attributes = False
me_plane_025.use_mirror_vertex_groups = False
me_plane_025.update()
me_plane_024 = bpy.data.meshes.new('Plane.024')
me_plane_024.from_pydata([(-0.5063, -2.942e-08, 0.673), (0.5904, -3.25e-08, 0.7435), (0.5226, 2.941e-08, -0.6727), (-0.6067, 3.251e-08, -0.7438)], [], [(0, 2, 1), (0, 3, 2)])
_uv = me_plane_024.uv_layers.new(name='UVMap')
_uv.uv.foreach_set('vector', [0.1619, 0.3815, 0.2191, 0.3067, 0.2229, 0.3854, 0.1619, 0.3815, 0.1564, 0.3028, 0.2191, 0.3067])
_ca = me_plane_024.color_attributes.new('Col', 'BYTE_COLOR', 'CORNER')
_ca.data.foreach_set('color', [0.01298, 0.06301, 0.01764, 1.0, 0.01298, 0.06301, 0.01764, 1.0, 0.01298, 0.06301, 0.01764, 1.0, 0.01298, 0.06301, 0.01764, 1.0, 0.01298, 0.06301, 0.01764, 1.0, 0.01298, 0.06301, 0.01764, 1.0])
me_plane_024.materials.append(mat_sprites)
me_plane_024.use_remesh_preserve_volume = False
me_plane_024.use_remesh_preserve_attributes = False
me_plane_024.use_mirror_vertex_groups = False
me_plane_024.update()
me_plane_023 = bpy.data.meshes.new('Plane.023')
me_plane_023.from_pydata([(2.213, 4.038e-09, -0.09238), (2.246, -1.814e-08, 0.4149), (-2.025, -1.885e-08, 0.4313), (-2.025, 6.39e-09, -0.1462)], [], [(2, 0, 1), (2, 3, 0)])
_uv = me_plane_023.uv_layers.new(name='UVMap')
_uv.uv.foreach_set('vector', [0.05102, 0.2511, 0.2864, 0.222, 0.2883, 0.2502, 0.05102, 0.2511, 0.05103, 0.219, 0.2864, 0.222])
_ca = me_plane_023.color_attributes.new('Col', 'BYTE_COLOR', 'CORNER')
_ca.data.foreach_set('color', [0.01298, 0.06301, 0.01764, 1.0, 0.01298, 0.06301, 0.01764, 1.0, 0.01298, 0.06301, 0.01764, 1.0, 0.01298, 0.06301, 0.01764, 1.0, 0.01298, 0.06301, 0.01764, 1.0, 0.01298, 0.06301, 0.01764, 1.0])
me_plane_023.materials.append(mat_sprites)
me_plane_023.use_remesh_preserve_volume = False
me_plane_023.use_remesh_preserve_attributes = False
me_plane_023.use_mirror_vertex_groups = False
me_plane_023.update()
me_plane_022 = bpy.data.meshes.new('Plane.022')
me_plane_022.from_pydata([(0.7989, -3.916e-08, 0.8959), (0.7882, 2.244e-08, -0.5134), (-0.1927, 2.514e-08, -0.5751), (-0.1531, -3.649e-08, 0.8347)], [], [(2, 1, 0, 3)])
_uv = me_plane_022.uv_layers.new(name='UVMap')
_uv.uv.foreach_set('vector', [0.03591, 0.2952, 0.09039, 0.2986, 0.09099, 0.3769, 0.03811, 0.3735])
_ca = me_plane_022.color_attributes.new('Col', 'BYTE_COLOR', 'CORNER')
_ca.data.foreach_set('color', [0.01298, 0.06301, 0.01764, 1.0, 0.01298, 0.06301, 0.01764, 1.0, 0.01298, 0.06301, 0.01764, 1.0, 0.01298, 0.06301, 0.01764, 1.0])
me_plane_022.materials.append(mat_sprites)
me_plane_022.use_remesh_preserve_volume = False
me_plane_022.use_remesh_preserve_attributes = False
me_plane_022.use_mirror_vertex_groups = False
me_plane_022.update()
me_plane_021 = bpy.data.meshes.new('Plane.021')
me_plane_021.from_pydata([(-2.071, -4.127e-08, 0.9441), (-2.071, 5.379e-08, -1.231), (0.7277, -4.842e-08, 1.108), (1.513, 1.524e-08, -0.3487), (0.924, 4.886e-08, -1.118)], [], [(4, 3, 2), (0, 1, 4), (2, 0, 4)])
_uv = me_plane_021.uv_layers.new(name='UVMap')
_uv.uv.foreach_set('vector', [0.1665, 0.4074, 0.1992, 0.4501, 0.1556, 0.531, 0.0001, 0.5219, 0.0001, 0.4011, 0.1665, 0.4074, 0.1556, 0.531, 0.0001, 0.5219, 0.1665, 0.4074])
_ca = me_plane_021.color_attributes.new('Col', 'BYTE_COLOR', 'CORNER')
_ca.data.foreach_set('color', [0.07819, 0.03071, 0.0, 1.0, 0.07819, 0.03071, 0.0, 1.0, 0.07819, 0.03071, 0.0, 1.0, 0.07819, 0.03071, 0.0, 1.0, 0.07819, 0.03071, 0.0, 1.0, 0.07819, 0.03071, 0.0, 1.0, 0.07819, 0.03071, 0.0, 1.0, 0.07819, 0.03071, 0.0, 1.0, 0.07819, 0.03071, 0.0, 1.0])
me_plane_021.materials.append(mat_sprites)
me_plane_021.use_remesh_preserve_volume = False
me_plane_021.use_remesh_preserve_attributes = False
me_plane_021.use_mirror_vertex_groups = False
me_plane_021.update()
me_plane_019 = bpy.data.meshes.new('Plane.019')
me_plane_019.from_pydata([(-1.848, -2.93e-08, 0.6704), (1.923, -5.077e-08, 1.161), (-1.848, 1.673e-08, -0.3827), (1.511, 3.508e-08, -0.8026)], [], [(3, 0, 2), (3, 1, 0)])
_uv = me_plane_019.uv_layers.new(name='UVMap')
_uv.uv.foreach_set('vector', [0.1867, 0.6654, 0.0001, 0.7472, 0.0001, 0.6887, 0.1867, 0.6654, 0.2096, 0.7745, 0.0001, 0.7472])
_ca = me_plane_019.color_attributes.new('Col', 'BYTE_COLOR', 'CORNER')
_ca.data.foreach_set('color', [1.0, 1.0, 1.0, 1.0, 1.0, 1.0, 1.0, 1.0, 1.0, 1.0, 1.0, 1.0, 1.0, 1.0, 1.0, 1.0, 1.0, 1.0, 1.0, 1.0, 1.0, 1.0, 1.0, 1.0])
me_plane_019.materials.append(mat_sprites)
me_plane_019.use_remesh_preserve_volume = False
me_plane_019.use_remesh_preserve_attributes = False
me_plane_019.use_mirror_vertex_groups = False
me_plane_019.update()
me_plane_018 = bpy.data.meshes.new('Plane.018')
me_plane_018.from_pydata([(-0.4973, -6.655e-08, 1.523), (-0.6399, 3.052e-08, -0.6983), (0.8331, -6.655e-08, 1.523), (0.7381, 4.506e-08, -1.031), (-0.434, 5.752e-08, -1.316)], [], [(2, 1, 3), (0, 1, 2), (1, 4, 3)])
_uv = me_plane_018.uv_layers.new(name='UVMap')
_uv.uv.foreach_set('vector', [0.2694, 0.9999, 0.1876, 0.8765, 0.2641, 0.8581, 0.1955, 0.9999, 0.1876, 0.8765, 0.2694, 0.9999, 0.1876, 0.8765, 0.199, 0.8422, 0.2641, 0.8581])
me_plane_018.materials.append(mat_sprites)
me_plane_018.use_remesh_preserve_volume = False
me_plane_018.use_remesh_preserve_attributes = False
me_plane_018.use_mirror_vertex_groups = False
me_plane_018.update()
me_plane = bpy.data.meshes.new('Plane')
me_plane.from_pydata([(-0.8559, 8.235e-08, -1.884), (0.8919, 2.969e-08, -0.6793), (-0.906, -8.336e-08, 1.907), (1.412, -2.923e-08, 0.6686), (-0.1598, -8.544e-08, 1.955), (-0.3821, 8.598e-08, -1.967)], [], [(2, 1, 4), (0, 5, 1), (0, 1, 2), (1, 3, 4)])
_uv = me_plane.uv_layers.new(name='UVMap')
_uv.uv.foreach_set('vector', [0.5844, 0.7854, 0.6843, 0.6418, 0.6259, 0.7881, 0.5872, 0.5749, 0.6135, 0.5702, 0.6843, 0.6418, 0.5872, 0.5749, 0.6843, 0.6418, 0.5844, 0.7854, 0.6843, 0.6418, 0.7132, 0.7166, 0.6259, 0.7881])
_ca = me_plane.color_attributes.new('Col', 'BYTE_COLOR', 'CORNER')
_ca.data.foreach_set('color', [0.003347, 0.01033, 0.004025, 1.0, 0.003347, 0.01033, 0.004025, 1.0, 0.003347, 0.01033, 0.004025, 1.0, 0.003347, 0.01033, 0.004025, 1.0, 0.003347, 0.01033, 0.004025, 1.0, 0.003347, 0.01033, 0.004025, 1.0, 0.003347, 0.01033, 0.004025, 1.0, 0.003347, 0.01033, 0.004025, 1.0, 0.003347, 0.01033, 0.004025, 1.0, 0.003347, 0.01033, 0.004025, 1.0, 0.003347, 0.01033, 0.004025, 1.0, 0.003347, 0.01033, 0.004025, 1.0])
me_plane.materials.append(mat_sprites)
me_plane.use_remesh_preserve_volume = False
me_plane.use_remesh_preserve_attributes = False
me_plane.use_mirror_vertex_groups = False
me_plane.update()

# ---- objects
ob_ruins1_001 = bpy.data.objects.new('Ruins1.001', me_plane_011)
ob_crystal_004 = bpy.data.objects.new('Crystal.004', me_plane_010)
ob_crystal_003 = bpy.data.objects.new('Crystal.003', me_plane_009)
ob_crystal_002 = bpy.data.objects.new('Crystal.002', me_plane_008)
ob_crystal = bpy.data.objects.new('Crystal', me_plane_006)
ob_plane_004 = bpy.data.objects.new('Plane.004', me_plane_005)
ob_ruinedcastle = bpy.data.objects.new('RuinedCastle', me_plane_004)
ob_ruins3 = bpy.data.objects.new('Ruins3', me_plane_003)
ob_ruins1 = bpy.data.objects.new('Ruins1', me_plane_002)
ob_ruins4 = bpy.data.objects.new('Ruins4', me_plane_001)
ob_plane_028 = bpy.data.objects.new('Plane.028', me_plane_045)
ob_plane_030 = bpy.data.objects.new('Plane.030', me_plane_047)
ob_plane_029 = bpy.data.objects.new('Plane.029', me_plane_046)
ob_plane_027 = bpy.data.objects.new('Plane.027', me_plane_044)
ob_bone = bpy.data.objects.new('Bone', me_plane_043)
ob_plane_025 = bpy.data.objects.new('Plane.025', me_plane_042)
ob_plane_024 = bpy.data.objects.new('Plane.024', me_plane_041)
ob_plane_023 = bpy.data.objects.new('Plane.023', me_plane_040)
ob_plane_022 = bpy.data.objects.new('Plane.022', me_plane_039)
ob_tower1 = bpy.data.objects.new('Tower1', me_plane_038)
ob_tower2 = bpy.data.objects.new('Tower2', me_plane_037)
ob_grane = bpy.data.objects.new('Grane', me_plane_036)
ob_portable_crane = bpy.data.objects.new('Portable Crane', me_plane_035)
ob_medvine = bpy.data.objects.new('MedVine', me_plane_034)
ob_hangingvine = bpy.data.objects.new('HangingVine', me_plane_033)
ob_long_vine = bpy.data.objects.new('Long Vine', me_plane_032)
ob_hangingvine_001 = bpy.data.objects.new('HangingVine.001', me_plane_031)
ob_bone_001 = bpy.data.objects.new('Bone.001', me_plane_030)
ob_hands = bpy.data.objects.new('Hands', me_plane_029)
ob_spine = bpy.data.objects.new('Spine', me_plane_028)
ob_head = bpy.data.objects.new('Head', me_plane_027)
ob_grass = bpy.data.objects.new('Grass', me_plane_026)
ob_grass_003 = bpy.data.objects.new('Grass.003', me_plane_025)
ob_grass_004 = bpy.data.objects.new('Grass.004', me_plane_024)
ob_vinelong = bpy.data.objects.new('VineLong', me_plane_023)
ob_grass_001 = bpy.data.objects.new('Grass.001', me_plane_022)
ob_stump = bpy.data.objects.new('Stump', me_plane_021)
ob_head_001 = bpy.data.objects.new('Head.001', me_plane_019)
ob_tail = bpy.data.objects.new('Tail', me_plane_018)
ob_grass_002 = bpy.data.objects.new('Grass.002', me_plane)

# ---- transforms, parenting, visibility, modifiers, constraints
ob_ruins1_001.location = (0.0, 0.0, 0.0)
ob_ruins1_001.rotation_euler = (1.571, -0.0, 0.0)
ob_ruins1_001.lineart.crease_threshold = 0.0
ob_crystal_004.location = (0.0, 0.0, 0.0)
ob_crystal_004.rotation_euler = (1.571, -0.0, 0.0)
ob_crystal_004.lineart.crease_threshold = 0.0
ob_crystal_003.location = (0.0, 0.0, 0.0)
ob_crystal_003.rotation_euler = (1.571, -0.0, 0.0)
ob_crystal_003.lineart.crease_threshold = 0.0
ob_crystal_002.location = (0.0, 0.0, 0.0)
ob_crystal_002.rotation_euler = (1.571, -0.0, 0.0)
ob_crystal_002.lineart.crease_threshold = 0.0
ob_crystal.location = (0.0, 0.0, 0.0)
ob_crystal.rotation_euler = (1.571, -0.0, 0.0)
ob_crystal.lineart.crease_threshold = 0.0
ob_plane_004.location = (0.0, 0.0, 0.0)
ob_plane_004.rotation_euler = (1.571, -0.0, 0.0)
ob_plane_004.lineart.crease_threshold = 0.0
ob_ruinedcastle.location = (0.0, 0.0, 0.0)
ob_ruinedcastle.rotation_euler = (1.571, -0.0, 0.0)
ob_ruinedcastle.lineart.crease_threshold = 0.0
ob_ruins3.location = (0.0, 0.0, 0.0)
ob_ruins3.rotation_euler = (1.571, -0.0, 0.0)
ob_ruins3.lineart.crease_threshold = 0.0
ob_ruins1.location = (0.0, 0.0, 0.0)
ob_ruins1.rotation_euler = (1.571, -0.0, 0.0)
ob_ruins1.lineart.crease_threshold = 0.0
ob_ruins4.location = (0.0, 0.0, 0.0)
ob_ruins4.rotation_euler = (1.571, -0.0, 0.0)
ob_ruins4.lineart.crease_threshold = 0.0
ob_plane_028.location = (0.0, 0.0, 0.0)
ob_plane_028.lineart.crease_threshold = 0.0
ob_plane_030.location = (0.0, 0.0, 0.0)
ob_plane_030.lineart.crease_threshold = 0.0
ob_plane_029.location = (0.0, 0.0, 0.0)
ob_plane_029.lineart.crease_threshold = 0.0
ob_plane_027.location = (0.0, 0.0, 0.0)
ob_plane_027.lineart.crease_threshold = 0.0
ob_bone.location = (0.0, 0.0, 0.0)
ob_bone.lineart.crease_threshold = 0.0
ob_plane_025.location = (0.0, 0.0, 0.0)
ob_plane_025.lineart.crease_threshold = 0.0
ob_plane_024.location = (0.0, 0.0, 0.0)
ob_plane_024.lineart.crease_threshold = 0.0
ob_plane_023.location = (0.0, 0.0, 0.0)
ob_plane_023.lineart.crease_threshold = 0.0
ob_plane_022.location = (0.0, 0.0, 0.0)
ob_plane_022.lineart.crease_threshold = 0.0
ob_tower1.location = (0.0, 0.0, 0.0)
ob_tower1.lineart.crease_threshold = 0.0
ob_tower2.location = (0.0, 0.0, 0.0)
ob_tower2.lineart.crease_threshold = 0.0
ob_grane.location = (0.0, 0.0, 0.0)
ob_grane.lineart.crease_threshold = 0.0
ob_portable_crane.location = (0.0, 0.0, 0.0)
ob_portable_crane.lineart.crease_threshold = 0.0
ob_medvine.location = (0.0, 0.0, 0.0)
ob_medvine.lineart.crease_threshold = 0.0
ob_hangingvine.location = (0.0, 0.0, 0.0)
ob_hangingvine.lineart.crease_threshold = 0.0
ob_long_vine.location = (0.0, 0.0, 0.0)
ob_long_vine.lineart.crease_threshold = 0.0
ob_hangingvine_001.location = (0.0, 0.0, 0.0)
ob_hangingvine_001.lineart.crease_threshold = 0.0
ob_bone_001.location = (0.0, 0.0, 0.0)
ob_bone_001.lineart.crease_threshold = 0.0
ob_hands.location = (0.0, 0.0, 0.0)
ob_hands.lineart.crease_threshold = 0.0
ob_spine.location = (0.0, 0.0, 0.0)
ob_spine.lineart.crease_threshold = 0.0
ob_head.location = (0.0, 0.0, 0.0)
ob_head.lineart.crease_threshold = 0.0
ob_grass.location = (0.0, 0.0, 0.0)
ob_grass.lineart.crease_threshold = 0.0
ob_grass_003.location = (0.0, 0.0, 0.0)
ob_grass_003.lineart.crease_threshold = 0.0
ob_grass_004.location = (0.0, 0.0, 0.0)
ob_grass_004.lineart.crease_threshold = 0.0
ob_vinelong.location = (0.0, 0.0, 0.0)
ob_vinelong.lineart.crease_threshold = 0.0
ob_grass_001.location = (0.0, 0.0, 0.0)
ob_grass_001.lineart.crease_threshold = 0.0
ob_stump.location = (0.0, 0.0, 0.0)
ob_stump.lineart.crease_threshold = 0.0
ob_head_001.location = (0.0, 0.0, 0.0)
ob_head_001.lineart.crease_threshold = 0.0
ob_tail.location = (0.0, 0.0, 0.0)
ob_tail.lineart.crease_threshold = 0.0
ob_grass_002.location = (0.0, 0.0, 0.0)
ob_grass_002.lineart.crease_threshold = 0.0

# ---- collection membership
col_collection_1.objects.link(ob_ruins1_001)
col_collection_1.objects.link(ob_crystal_004)
col_collection_1.objects.link(ob_crystal_003)
col_collection_1.objects.link(ob_crystal_002)
col_collection_1.objects.link(ob_crystal)
col_collection_1.objects.link(ob_plane_004)
col_collection_1.objects.link(ob_ruinedcastle)
col_collection_1.objects.link(ob_ruins3)
col_collection_1.objects.link(ob_ruins1)
col_collection_1.objects.link(ob_ruins4)
col_collection_1.objects.link(ob_plane_028)
col_collection_1.objects.link(ob_plane_030)
col_collection_1.objects.link(ob_plane_029)
col_collection_1.objects.link(ob_plane_027)
col_collection_1.objects.link(ob_bone)
col_collection_1.objects.link(ob_plane_025)
col_collection_1.objects.link(ob_plane_024)
col_collection_1.objects.link(ob_plane_023)
col_collection_1.objects.link(ob_plane_022)
col_collection_1.objects.link(ob_tower1)
col_collection_1.objects.link(ob_tower2)
col_collection_1.objects.link(ob_grane)
col_collection_1.objects.link(ob_portable_crane)
col_collection_1.objects.link(ob_medvine)
col_collection_1.objects.link(ob_hangingvine)
col_collection_1.objects.link(ob_long_vine)
col_collection_1.objects.link(ob_hangingvine_001)
col_collection_1.objects.link(ob_bone_001)
col_collection_1.objects.link(ob_hands)
col_collection_1.objects.link(ob_spine)
col_collection_1.objects.link(ob_head)
col_collection_1.objects.link(ob_grass)
col_collection_1.objects.link(ob_grass_003)
col_collection_1.objects.link(ob_grass_004)
col_collection_1.objects.link(ob_vinelong)
col_collection_1.objects.link(ob_grass_001)
col_collection_1.objects.link(ob_stump)
col_collection_1.objects.link(ob_head_001)
col_collection_1.objects.link(ob_tail)
col_collection_1.objects.link(ob_grass_002)

# ---- scene / render settings (as saved in the file)
scene.frame_start = 1; scene.frame_end = 250; scene.frame_set(1)
scene.render.engine = 'BLENDER_EEVEE_NEXT'
scene.render.resolution_percentage = 50
scene.render.dither_intensity = 0.0
scene.cycles.use_denoising = False
scene.cycles.samples = 128
scene.cycles.sampling_pattern = 'TABULATED_SOBOL'
scene.cycles.use_adaptive_sampling = False
scene.cycles.use_light_tree = False
scene.cycles.blur_glossy = 0.0
scene.cycles.sample_clamp_indirect = 0.0
scene.view_settings.view_transform = 'Standard'
bpy.context.view_layer.update()

# ---- added for rendering (the .blend has no active camera and no usable light): camera, sun
cam_auto = bpy.data.cameras.new('AutoCamera')
cam_auto.lens = 50.0
cam_auto.sensor_width = 36.0
cam_auto.clip_end = 1000.0
ob_auto_camera = bpy.data.objects.new('AutoCamera', cam_auto)
scene.collection.objects.link(ob_auto_camera)
ob_auto_camera.location = (9.23895, -10.8282, 7.35367)
ob_auto_camera.rotation_euler = (1.09748, -7.21219e-08, 0.694738)
scene.camera = ob_auto_camera
light_auto_sun = bpy.data.lights.new('AutoSun', 'SUN')
light_auto_sun.energy = 3.0
light_auto_sun.angle = 0.0523599
ob_auto_sun = bpy.data.objects.new('AutoSun', light_auto_sun)
scene.collection.objects.link(ob_auto_sun)
ob_auto_sun.rotation_euler = (0.872665, 0.174533, 0.523599)
bpy.context.view_layer.update()
